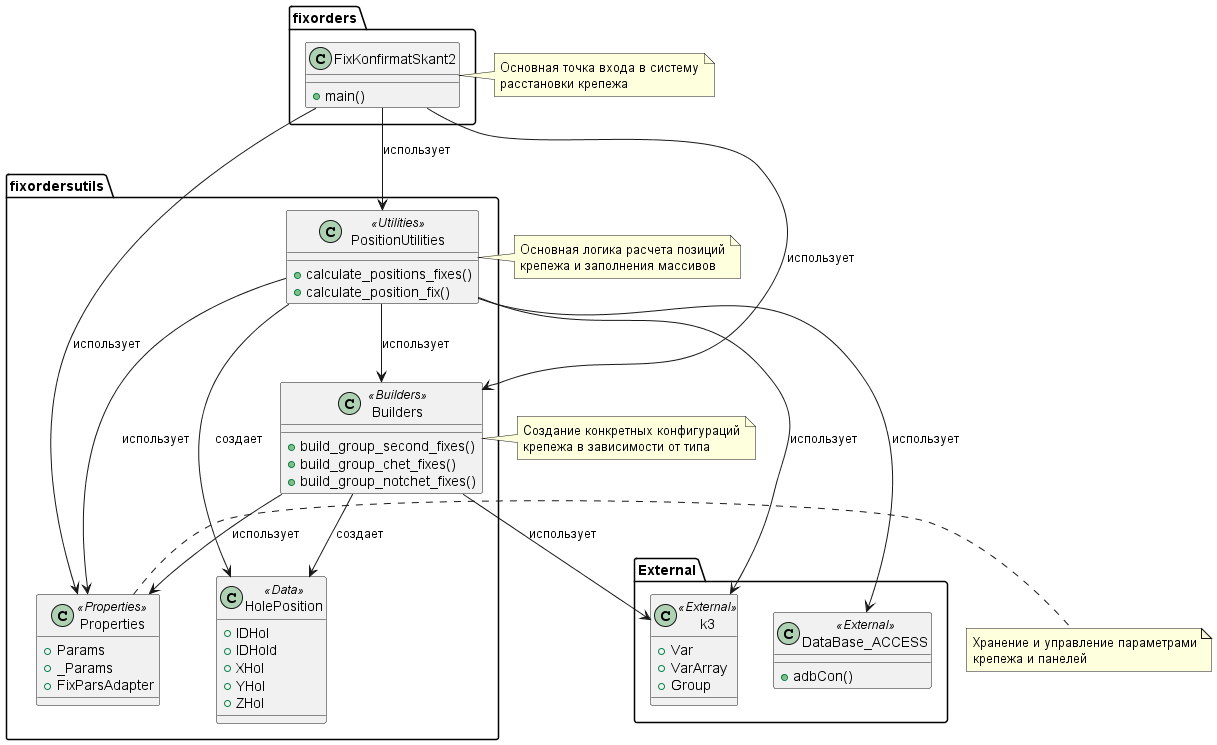

The diagram above was rendered by PlantUML. Its source (embedded in the PNG):
@startuml
' Общая UML диаграмма взаимодействия компонентов

package "fixorders" {
  class FixKonfirmatSkant2 {
    +main()
  }
}

package "fixordersutils" {
  class Properties <<Properties>> {
    +Params
    +_Params
    +FixParsAdapter
  }
  
  class PositionUtilities <<Utilities>> {
    +calculate_positions_fixes()
    +calculate_position_fix()
  }
  
  class Builders <<Builders>> {
    +build_group_second_fixes()
    +build_group_chet_fixes()
    +build_group_notchet_fixes()
  }
  
  class HolePosition <<Data>> {
    +IDHol
    +IDHold
    +XHol
    +YHol
    +ZHol
  }
}

package "External" {
  class k3 <<External>> {
    +Var
    +VarArray
    +Group
  }
  
  class DataBase_ACCESS <<External>> {
    +adbCon()
  }
}

FixKonfirmatSkant2 --> PositionUtilities : использует
FixKonfirmatSkant2 --> Properties : использует
FixKonfirmatSkant2 --> Builders : использует

PositionUtilities --> Properties : использует
PositionUtilities --> Builders : использует
PositionUtilities --> HolePosition : создает
PositionUtilities --> DataBase_ACCESS : использует
PositionUtilities --> k3 : использует

Builders --> HolePosition : создает
Builders --> Properties : использует
Builders --> k3 : использует

note right of FixKonfirmatSkant2
  Основная точка входа в систему
  расстановки крепежа
end note

note right of PositionUtilities
  Основная логика расчета позиций
  крепежа и заполнения массивов
end note

note right of Builders
  Создание конкретных конфигураций
  крепежа в зависимости от типа
end note

note right of Properties
  Хранение и управление параметрами
  крепежа и панелей
end note

@enduml